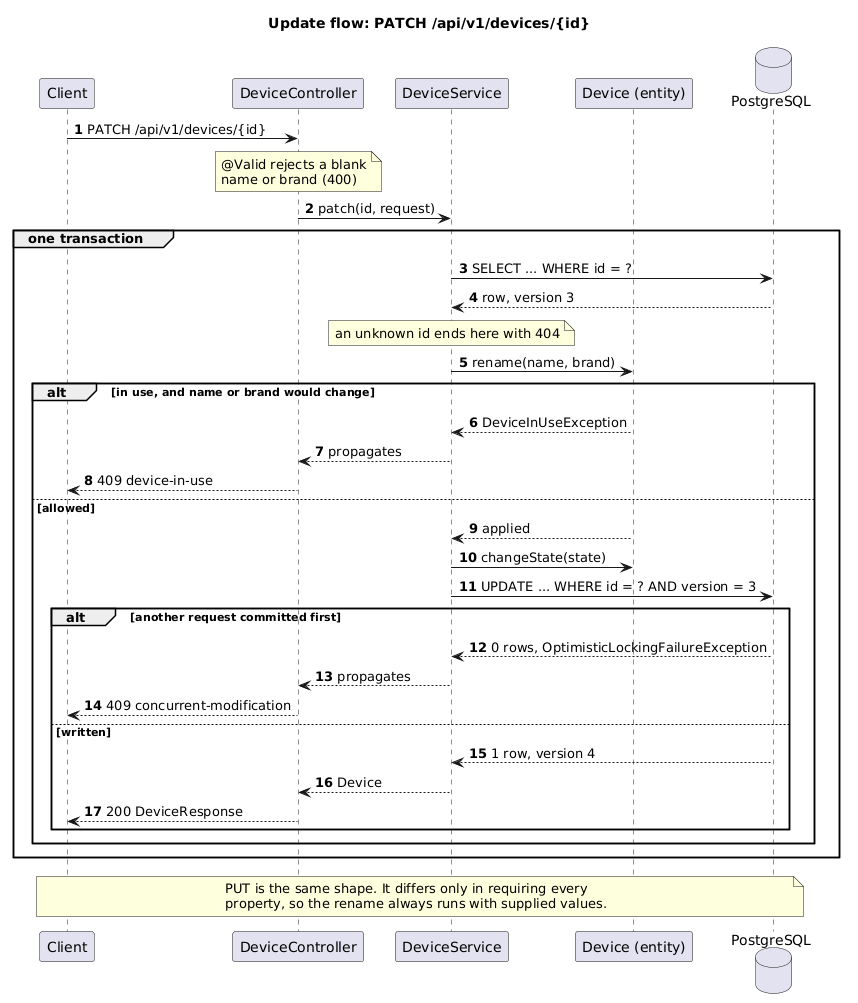

The diagram above was rendered by PlantUML. Its source (embedded in the PNG):
@startuml PATCH-sequence-diag
title Update flow: PATCH /api/v1/devices/{id}
autonumber

participant "Client" as C
participant "DeviceController" as Ctl
participant "DeviceService" as Svc
participant "Device (entity)" as D
database "PostgreSQL" as DB

C -> Ctl: PATCH /api/v1/devices/{id}
note over Ctl: @Valid rejects a blank\nname or brand (400)
Ctl -> Svc: patch(id, request)

group one transaction
    Svc -> DB: SELECT ... WHERE id = ?
    DB --> Svc: row, version 3
    note over Svc: an unknown id ends here with 404
    Svc -> D: rename(name, brand)

    alt in use, and name or brand would change
        D --> Svc: DeviceInUseException
        Svc --> Ctl: propagates
        Ctl --> C: 409 device-in-use
    else allowed
        D --> Svc: applied
        Svc -> D: changeState(state)
        Svc -> DB: UPDATE ... WHERE id = ? AND version = 3

        alt another request committed first
            DB --> Svc: 0 rows, OptimisticLockingFailureException
            Svc --> Ctl: propagates
            Ctl --> C: 409 concurrent-modification
        else written
            DB --> Svc: 1 row, version 4
            Svc --> Ctl: Device
            Ctl --> C: 200 DeviceResponse
        end
    end
end

note across
    PUT is the same shape. It differs only in requiring every
    property, so the rename always runs with supplied values.
end note

@enduml